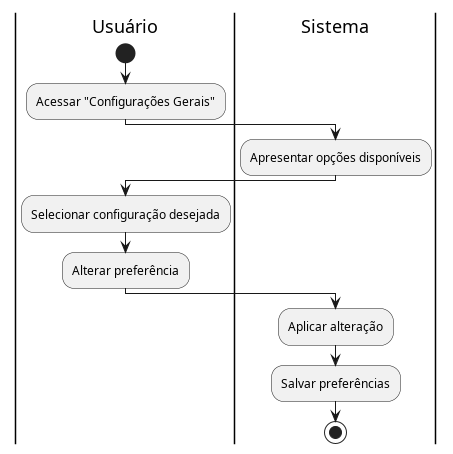

The diagram above was rendered by PlantUML. Its source (embedded in the PNG):
@startuml diagrama_UC11

|Usuário|
start
:Acessar "Configurações Gerais";

|Sistema|
:Apresentar opções disponíveis;

|Usuário|
:Selecionar configuração desejada;
:Alterar preferência;

|Sistema|
:Aplicar alteração;

|Sistema|
:Salvar preferências;
stop
@enduml